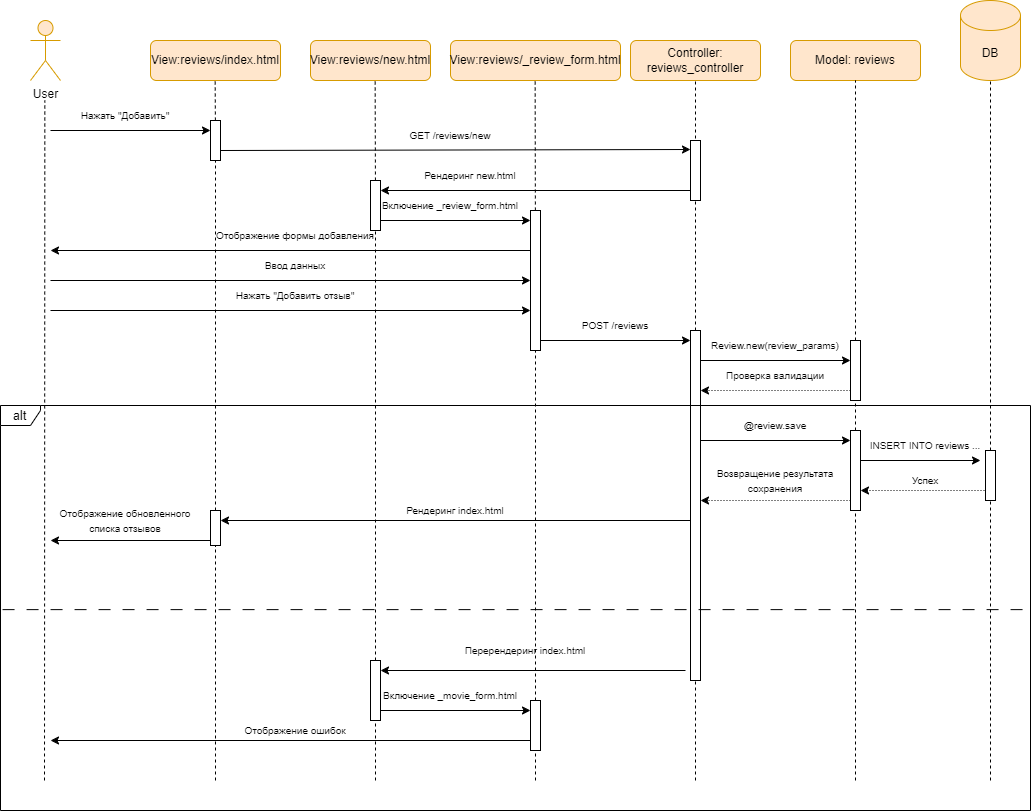

The diagram above was exported from draw.io. Its source (the exported page's mxGraphModel, read from the mxfile embedded in the PNG):
<mxGraphModel dx="1055" dy="580" grid="1" gridSize="10" guides="1" tooltips="1" connect="1" arrows="1" fold="1" page="1" pageScale="1" pageWidth="827" pageHeight="1169" math="0" shadow="0">
  <root>
    <mxCell id="0" />
    <mxCell id="1" parent="0" />
    <mxCell id="K3vwla0FhYdNXU5dA2W6-2" value="User" style="shape=umlActor;verticalLabelPosition=bottom;verticalAlign=top;html=1;outlineConnect=0;fillColor=#ffe6cc;strokeColor=#d79b00;" vertex="1" parent="1">
      <mxGeometry x="220" y="40" width="30" height="60" as="geometry" />
    </mxCell>
    <mxCell id="K3vwla0FhYdNXU5dA2W6-3" value="View:reviews/index.html" style="rounded=1;whiteSpace=wrap;html=1;fillColor=#ffe6cc;strokeColor=#d79b00;" vertex="1" parent="1">
      <mxGeometry x="340" y="60" width="130" height="40" as="geometry" />
    </mxCell>
    <mxCell id="K3vwla0FhYdNXU5dA2W6-4" value="Model: reviews" style="rounded=1;whiteSpace=wrap;html=1;fillColor=#ffe6cc;strokeColor=#d79b00;" vertex="1" parent="1">
      <mxGeometry x="980" y="60" width="130" height="40" as="geometry" />
    </mxCell>
    <mxCell id="K3vwla0FhYdNXU5dA2W6-5" value="Controller: reviews_controller" style="rounded=1;whiteSpace=wrap;html=1;fillColor=#ffe6cc;strokeColor=#d79b00;" vertex="1" parent="1">
      <mxGeometry x="820" y="60" width="130" height="40" as="geometry" />
    </mxCell>
    <mxCell id="K3vwla0FhYdNXU5dA2W6-6" value="DB" style="shape=cylinder3;whiteSpace=wrap;html=1;boundedLbl=1;backgroundOutline=1;size=15;fillColor=#ffe6cc;strokeColor=#d79b00;" vertex="1" parent="1">
      <mxGeometry x="1150" y="20" width="60" height="80" as="geometry" />
    </mxCell>
    <mxCell id="K3vwla0FhYdNXU5dA2W6-7" value="" style="endArrow=none;dashed=1;html=1;rounded=0;" edge="1" parent="1">
      <mxGeometry width="50" height="50" relative="1" as="geometry">
        <mxPoint x="234" y="800" as="sourcePoint" />
        <mxPoint x="234.32999999999998" y="120" as="targetPoint" />
      </mxGeometry>
    </mxCell>
    <mxCell id="K3vwla0FhYdNXU5dA2W6-8" value="" style="endArrow=none;dashed=1;html=1;rounded=0;" edge="1" parent="1" source="K3vwla0FhYdNXU5dA2W6-71">
      <mxGeometry width="50" height="50" relative="1" as="geometry">
        <mxPoint x="405" y="800" as="sourcePoint" />
        <mxPoint x="404.65999999999997" y="100" as="targetPoint" />
      </mxGeometry>
    </mxCell>
    <mxCell id="K3vwla0FhYdNXU5dA2W6-9" value="" style="endArrow=none;dashed=1;html=1;rounded=0;entryX=0.5;entryY=1;entryDx=0;entryDy=0;" edge="1" parent="1" source="K3vwla0FhYdNXU5dA2W6-59" target="K3vwla0FhYdNXU5dA2W6-5">
      <mxGeometry width="50" height="50" relative="1" as="geometry">
        <mxPoint x="885" y="800" as="sourcePoint" />
        <mxPoint x="885" y="350" as="targetPoint" />
      </mxGeometry>
    </mxCell>
    <mxCell id="K3vwla0FhYdNXU5dA2W6-10" value="" style="endArrow=none;dashed=1;html=1;rounded=0;entryX=0.5;entryY=1;entryDx=0;entryDy=0;" edge="1" parent="1" source="K3vwla0FhYdNXU5dA2W6-62" target="K3vwla0FhYdNXU5dA2W6-4">
      <mxGeometry width="50" height="50" relative="1" as="geometry">
        <mxPoint x="1045" y="800" as="sourcePoint" />
        <mxPoint x="1045" y="340" as="targetPoint" />
      </mxGeometry>
    </mxCell>
    <mxCell id="K3vwla0FhYdNXU5dA2W6-11" value="" style="endArrow=none;dashed=1;html=1;rounded=0;entryX=0.5;entryY=1;entryDx=0;entryDy=0;entryPerimeter=0;" edge="1" parent="1" source="K3vwla0FhYdNXU5dA2W6-57" target="K3vwla0FhYdNXU5dA2W6-6">
      <mxGeometry width="50" height="50" relative="1" as="geometry">
        <mxPoint x="1180" y="800" as="sourcePoint" />
        <mxPoint x="1179.8909090909092" y="320" as="targetPoint" />
      </mxGeometry>
    </mxCell>
    <mxCell id="K3vwla0FhYdNXU5dA2W6-12" value="View:reviews/new.html" style="rounded=1;whiteSpace=wrap;html=1;fillColor=#ffe6cc;strokeColor=#d79b00;" vertex="1" parent="1">
      <mxGeometry x="500" y="60" width="120" height="40" as="geometry" />
    </mxCell>
    <mxCell id="K3vwla0FhYdNXU5dA2W6-13" value="" style="endArrow=none;dashed=1;html=1;rounded=0;" edge="1" parent="1" source="K3vwla0FhYdNXU5dA2W6-69">
      <mxGeometry width="50" height="50" relative="1" as="geometry">
        <mxPoint x="565" y="800" as="sourcePoint" />
        <mxPoint x="564.66" y="100" as="targetPoint" />
      </mxGeometry>
    </mxCell>
    <mxCell id="K3vwla0FhYdNXU5dA2W6-14" value="View:reviews/_review_form.html" style="rounded=1;whiteSpace=wrap;html=1;fillColor=#ffe6cc;strokeColor=#d79b00;" vertex="1" parent="1">
      <mxGeometry x="640" y="60" width="170" height="40" as="geometry" />
    </mxCell>
    <mxCell id="K3vwla0FhYdNXU5dA2W6-15" value="" style="endArrow=none;dashed=1;html=1;rounded=0;" edge="1" parent="1" source="K3vwla0FhYdNXU5dA2W6-73">
      <mxGeometry width="50" height="50" relative="1" as="geometry">
        <mxPoint x="725" y="800" as="sourcePoint" />
        <mxPoint x="724.66" y="100" as="targetPoint" />
      </mxGeometry>
    </mxCell>
    <mxCell id="K3vwla0FhYdNXU5dA2W6-16" value="" style="endArrow=classic;html=1;rounded=0;" edge="1" parent="1">
      <mxGeometry width="50" height="50" relative="1" as="geometry">
        <mxPoint x="240" y="150" as="sourcePoint" />
        <mxPoint x="400" y="150" as="targetPoint" />
      </mxGeometry>
    </mxCell>
    <mxCell id="K3vwla0FhYdNXU5dA2W6-17" value="&lt;font style=&quot;font-size: 10px;&quot;&gt;Нажать &quot;Добавить&quot;&lt;/font&gt;" style="text;html=1;align=center;verticalAlign=middle;whiteSpace=wrap;rounded=0;" vertex="1" parent="1">
      <mxGeometry x="240" y="120" width="150" height="30" as="geometry" />
    </mxCell>
    <mxCell id="K3vwla0FhYdNXU5dA2W6-18" value="" style="endArrow=classic;html=1;rounded=0;" edge="1" parent="1">
      <mxGeometry width="50" height="50" relative="1" as="geometry">
        <mxPoint x="410" y="170" as="sourcePoint" />
        <mxPoint x="880" y="169" as="targetPoint" />
      </mxGeometry>
    </mxCell>
    <mxCell id="K3vwla0FhYdNXU5dA2W6-19" value="&lt;font style=&quot;font-size: 10px;&quot;&gt;GET /reviews/new&lt;/font&gt;" style="text;html=1;align=center;verticalAlign=middle;whiteSpace=wrap;rounded=0;" vertex="1" parent="1">
      <mxGeometry x="590" y="140" width="100" height="30" as="geometry" />
    </mxCell>
    <mxCell id="K3vwla0FhYdNXU5dA2W6-20" value="" style="endArrow=classic;html=1;rounded=0;" edge="1" parent="1">
      <mxGeometry width="50" height="50" relative="1" as="geometry">
        <mxPoint x="880" y="210" as="sourcePoint" />
        <mxPoint x="570" y="210" as="targetPoint" />
      </mxGeometry>
    </mxCell>
    <mxCell id="K3vwla0FhYdNXU5dA2W6-21" value="&lt;font style=&quot;font-size: 10px;&quot;&gt;Рендеринг new.html&lt;/font&gt;" style="text;html=1;align=center;verticalAlign=middle;whiteSpace=wrap;rounded=0;" vertex="1" parent="1">
      <mxGeometry x="610" y="180" width="100" height="30" as="geometry" />
    </mxCell>
    <mxCell id="K3vwla0FhYdNXU5dA2W6-22" value="" style="endArrow=classic;html=1;rounded=0;" edge="1" parent="1">
      <mxGeometry width="50" height="50" relative="1" as="geometry">
        <mxPoint x="570" y="240" as="sourcePoint" />
        <mxPoint x="720" y="240" as="targetPoint" />
      </mxGeometry>
    </mxCell>
    <mxCell id="K3vwla0FhYdNXU5dA2W6-23" value="&lt;font style=&quot;font-size: 10px;&quot;&gt;Включение _review_form.html&lt;/font&gt;" style="text;html=1;align=center;verticalAlign=middle;whiteSpace=wrap;rounded=0;" vertex="1" parent="1">
      <mxGeometry x="570" y="210" width="140" height="30" as="geometry" />
    </mxCell>
    <mxCell id="K3vwla0FhYdNXU5dA2W6-24" value="" style="endArrow=classic;html=1;rounded=0;" edge="1" parent="1">
      <mxGeometry width="50" height="50" relative="1" as="geometry">
        <mxPoint x="720" y="270" as="sourcePoint" />
        <mxPoint x="240" y="270" as="targetPoint" />
      </mxGeometry>
    </mxCell>
    <mxCell id="K3vwla0FhYdNXU5dA2W6-25" value="&lt;span style=&quot;font-size: 10px;&quot;&gt;Отображение формы добавления&lt;/span&gt;" style="text;html=1;align=center;verticalAlign=middle;whiteSpace=wrap;rounded=0;" vertex="1" parent="1">
      <mxGeometry x="390" y="240" width="190" height="30" as="geometry" />
    </mxCell>
    <mxCell id="K3vwla0FhYdNXU5dA2W6-26" value="" style="endArrow=classic;html=1;rounded=0;" edge="1" parent="1">
      <mxGeometry width="50" height="50" relative="1" as="geometry">
        <mxPoint x="240" y="300" as="sourcePoint" />
        <mxPoint x="720" y="300" as="targetPoint" />
      </mxGeometry>
    </mxCell>
    <mxCell id="K3vwla0FhYdNXU5dA2W6-27" value="" style="endArrow=classic;html=1;rounded=0;" edge="1" parent="1">
      <mxGeometry width="50" height="50" relative="1" as="geometry">
        <mxPoint x="240" y="330" as="sourcePoint" />
        <mxPoint x="720" y="330" as="targetPoint" />
      </mxGeometry>
    </mxCell>
    <mxCell id="K3vwla0FhYdNXU5dA2W6-28" value="&lt;span style=&quot;font-size: 10px;&quot;&gt;Ввод данных&lt;/span&gt;" style="text;html=1;align=center;verticalAlign=middle;whiteSpace=wrap;rounded=0;" vertex="1" parent="1">
      <mxGeometry x="390" y="270" width="190" height="30" as="geometry" />
    </mxCell>
    <mxCell id="K3vwla0FhYdNXU5dA2W6-29" value="&lt;span style=&quot;font-size: 10px;&quot;&gt;Нажать &quot;Добавить отзыв&quot;&lt;/span&gt;" style="text;html=1;align=center;verticalAlign=middle;whiteSpace=wrap;rounded=0;" vertex="1" parent="1">
      <mxGeometry x="390" y="300" width="190" height="30" as="geometry" />
    </mxCell>
    <mxCell id="K3vwla0FhYdNXU5dA2W6-30" value="" style="endArrow=classic;html=1;rounded=0;" edge="1" parent="1">
      <mxGeometry width="50" height="50" relative="1" as="geometry">
        <mxPoint x="730" y="360" as="sourcePoint" />
        <mxPoint x="880" y="360" as="targetPoint" />
      </mxGeometry>
    </mxCell>
    <mxCell id="K3vwla0FhYdNXU5dA2W6-31" value="&lt;span style=&quot;font-size: 10px;&quot;&gt;POST /&lt;/span&gt;&lt;span style=&quot;font-size: 10px;&quot;&gt;review&lt;/span&gt;&lt;span style=&quot;font-size: 10px;&quot;&gt;s&lt;/span&gt;" style="text;html=1;align=center;verticalAlign=middle;whiteSpace=wrap;rounded=0;" vertex="1" parent="1">
      <mxGeometry x="740" y="330" width="130" height="30" as="geometry" />
    </mxCell>
    <mxCell id="K3vwla0FhYdNXU5dA2W6-32" value="" style="endArrow=classic;html=1;rounded=0;" edge="1" parent="1">
      <mxGeometry width="50" height="50" relative="1" as="geometry">
        <mxPoint x="890" y="380" as="sourcePoint" />
        <mxPoint x="1040" y="380" as="targetPoint" />
      </mxGeometry>
    </mxCell>
    <mxCell id="K3vwla0FhYdNXU5dA2W6-33" value="&lt;span style=&quot;font-size: 10px;&quot;&gt;Review.new(&lt;/span&gt;&lt;span style=&quot;font-size: 10px;&quot;&gt;review&lt;/span&gt;&lt;span style=&quot;font-size: 10px;&quot;&gt;_params)&lt;/span&gt;" style="text;html=1;align=center;verticalAlign=middle;whiteSpace=wrap;rounded=0;" vertex="1" parent="1">
      <mxGeometry x="900" y="350" width="130" height="30" as="geometry" />
    </mxCell>
    <mxCell id="K3vwla0FhYdNXU5dA2W6-34" value="" style="endArrow=classic;html=1;rounded=0;dashed=1;dashPattern=1 2;" edge="1" parent="1">
      <mxGeometry width="50" height="50" relative="1" as="geometry">
        <mxPoint x="1040" y="410" as="sourcePoint" />
        <mxPoint x="890" y="410" as="targetPoint" />
      </mxGeometry>
    </mxCell>
    <mxCell id="K3vwla0FhYdNXU5dA2W6-35" value="&lt;span style=&quot;font-size: 10px;&quot;&gt;Проверка валидации&lt;/span&gt;" style="text;html=1;align=center;verticalAlign=middle;whiteSpace=wrap;rounded=0;" vertex="1" parent="1">
      <mxGeometry x="900" y="380" width="130" height="30" as="geometry" />
    </mxCell>
    <mxCell id="K3vwla0FhYdNXU5dA2W6-36" value="" style="endArrow=classic;html=1;rounded=0;" edge="1" parent="1">
      <mxGeometry width="50" height="50" relative="1" as="geometry">
        <mxPoint x="890" y="460" as="sourcePoint" />
        <mxPoint x="1040" y="460" as="targetPoint" />
      </mxGeometry>
    </mxCell>
    <mxCell id="K3vwla0FhYdNXU5dA2W6-37" value="&lt;span style=&quot;font-size: 10px;&quot;&gt;@&lt;/span&gt;&lt;span style=&quot;font-size: 10px;&quot;&gt;review&lt;/span&gt;&lt;span style=&quot;font-size: 10px;&quot;&gt;.save&lt;/span&gt;" style="text;html=1;align=center;verticalAlign=middle;whiteSpace=wrap;rounded=0;" vertex="1" parent="1">
      <mxGeometry x="900" y="430" width="130" height="30" as="geometry" />
    </mxCell>
    <mxCell id="K3vwla0FhYdNXU5dA2W6-38" value="" style="endArrow=classic;html=1;rounded=0;" edge="1" parent="1">
      <mxGeometry width="50" height="50" relative="1" as="geometry">
        <mxPoint x="1050" y="480" as="sourcePoint" />
        <mxPoint x="1170" y="480" as="targetPoint" />
      </mxGeometry>
    </mxCell>
    <mxCell id="K3vwla0FhYdNXU5dA2W6-39" value="&lt;span style=&quot;font-size: 10px;&quot;&gt;INSERT INTO&amp;nbsp;&lt;/span&gt;&lt;span style=&quot;font-size: 10px;&quot;&gt;review&lt;/span&gt;&lt;span style=&quot;font-size: 10px;&quot;&gt;s ...&lt;/span&gt;" style="text;html=1;align=center;verticalAlign=middle;whiteSpace=wrap;rounded=0;" vertex="1" parent="1">
      <mxGeometry x="1050" y="450" width="130" height="30" as="geometry" />
    </mxCell>
    <mxCell id="K3vwla0FhYdNXU5dA2W6-40" value="" style="endArrow=classic;html=1;rounded=0;dashed=1;dashPattern=1 2;" edge="1" parent="1">
      <mxGeometry width="50" height="50" relative="1" as="geometry">
        <mxPoint x="1180" y="510" as="sourcePoint" />
        <mxPoint x="1050" y="510" as="targetPoint" />
      </mxGeometry>
    </mxCell>
    <mxCell id="K3vwla0FhYdNXU5dA2W6-41" value="&lt;span style=&quot;font-size: 10px;&quot;&gt;Успех&lt;/span&gt;" style="text;html=1;align=center;verticalAlign=middle;whiteSpace=wrap;rounded=0;" vertex="1" parent="1">
      <mxGeometry x="1050" y="490" width="130" height="20" as="geometry" />
    </mxCell>
    <mxCell id="K3vwla0FhYdNXU5dA2W6-42" value="" style="endArrow=classic;html=1;rounded=0;dashed=1;dashPattern=1 2;" edge="1" parent="1">
      <mxGeometry width="50" height="50" relative="1" as="geometry">
        <mxPoint x="1040" y="520" as="sourcePoint" />
        <mxPoint x="890" y="520" as="targetPoint" />
      </mxGeometry>
    </mxCell>
    <mxCell id="K3vwla0FhYdNXU5dA2W6-43" value="&lt;span style=&quot;font-size: 10px;&quot;&gt;Возвращение результата сохранения&lt;/span&gt;" style="text;html=1;align=center;verticalAlign=middle;whiteSpace=wrap;rounded=0;" vertex="1" parent="1">
      <mxGeometry x="900" y="490" width="130" height="20" as="geometry" />
    </mxCell>
    <mxCell id="K3vwla0FhYdNXU5dA2W6-44" value="" style="endArrow=classic;html=1;rounded=0;" edge="1" parent="1">
      <mxGeometry width="50" height="50" relative="1" as="geometry">
        <mxPoint x="880" y="540" as="sourcePoint" />
        <mxPoint x="410" y="540" as="targetPoint" />
      </mxGeometry>
    </mxCell>
    <mxCell id="K3vwla0FhYdNXU5dA2W6-45" value="&lt;span style=&quot;font-size: 10px;&quot;&gt;Рендеринг index.html&lt;/span&gt;" style="text;html=1;align=center;verticalAlign=middle;whiteSpace=wrap;rounded=0;" vertex="1" parent="1">
      <mxGeometry x="580" y="520" width="130" height="20" as="geometry" />
    </mxCell>
    <mxCell id="K3vwla0FhYdNXU5dA2W6-46" style="edgeStyle=orthogonalEdgeStyle;rounded=0;orthogonalLoop=1;jettySize=auto;html=1;exitX=0.5;exitY=1;exitDx=0;exitDy=0;" edge="1" parent="1" source="K3vwla0FhYdNXU5dA2W6-45" target="K3vwla0FhYdNXU5dA2W6-45">
      <mxGeometry relative="1" as="geometry" />
    </mxCell>
    <mxCell id="K3vwla0FhYdNXU5dA2W6-47" value="" style="endArrow=classic;html=1;rounded=0;" edge="1" parent="1">
      <mxGeometry width="50" height="50" relative="1" as="geometry">
        <mxPoint x="400" y="560" as="sourcePoint" />
        <mxPoint x="240" y="560" as="targetPoint" />
      </mxGeometry>
    </mxCell>
    <mxCell id="K3vwla0FhYdNXU5dA2W6-48" value="&lt;span style=&quot;font-size: 10px;&quot;&gt;Отображение обновленного списка отзывов&lt;/span&gt;" style="text;html=1;align=center;verticalAlign=middle;whiteSpace=wrap;rounded=0;" vertex="1" parent="1">
      <mxGeometry x="240" y="530" width="150" height="20" as="geometry" />
    </mxCell>
    <mxCell id="K3vwla0FhYdNXU5dA2W6-49" value="" style="endArrow=classic;html=1;rounded=0;" edge="1" parent="1">
      <mxGeometry width="50" height="50" relative="1" as="geometry">
        <mxPoint x="875" y="690" as="sourcePoint" />
        <mxPoint x="570" y="690" as="targetPoint" />
      </mxGeometry>
    </mxCell>
    <mxCell id="K3vwla0FhYdNXU5dA2W6-50" value="&lt;span style=&quot;font-size: 10px;&quot;&gt;Перерендеринг index.html&lt;/span&gt;" style="text;html=1;align=center;verticalAlign=middle;whiteSpace=wrap;rounded=0;" vertex="1" parent="1">
      <mxGeometry x="650" y="660" width="130" height="20" as="geometry" />
    </mxCell>
    <mxCell id="K3vwla0FhYdNXU5dA2W6-51" value="" style="endArrow=classic;html=1;rounded=0;" edge="1" parent="1">
      <mxGeometry width="50" height="50" relative="1" as="geometry">
        <mxPoint x="570" y="730" as="sourcePoint" />
        <mxPoint x="720" y="730" as="targetPoint" />
      </mxGeometry>
    </mxCell>
    <mxCell id="K3vwla0FhYdNXU5dA2W6-52" value="&lt;font style=&quot;font-size: 10px;&quot;&gt;Включение _movie_form.html&lt;/font&gt;" style="text;html=1;align=center;verticalAlign=middle;whiteSpace=wrap;rounded=0;" vertex="1" parent="1">
      <mxGeometry x="570" y="700" width="140" height="30" as="geometry" />
    </mxCell>
    <mxCell id="K3vwla0FhYdNXU5dA2W6-53" value="" style="endArrow=classic;html=1;rounded=0;" edge="1" parent="1">
      <mxGeometry width="50" height="50" relative="1" as="geometry">
        <mxPoint x="725" y="760" as="sourcePoint" />
        <mxPoint x="240" y="760" as="targetPoint" />
      </mxGeometry>
    </mxCell>
    <mxCell id="K3vwla0FhYdNXU5dA2W6-54" value="&lt;span style=&quot;font-size: 10px;&quot;&gt;Отображение ошибок&lt;/span&gt;" style="text;html=1;align=center;verticalAlign=middle;whiteSpace=wrap;rounded=0;" vertex="1" parent="1">
      <mxGeometry x="420" y="740" width="130" height="20" as="geometry" />
    </mxCell>
    <mxCell id="K3vwla0FhYdNXU5dA2W6-55" value="" style="rounded=0;whiteSpace=wrap;html=1;" vertex="1" parent="1">
      <mxGeometry x="880" y="160" width="10" height="60" as="geometry" />
    </mxCell>
    <mxCell id="K3vwla0FhYdNXU5dA2W6-56" value="" style="endArrow=none;dashed=1;html=1;rounded=0;entryX=0.5;entryY=1;entryDx=0;entryDy=0;entryPerimeter=0;" edge="1" parent="1" target="K3vwla0FhYdNXU5dA2W6-57">
      <mxGeometry width="50" height="50" relative="1" as="geometry">
        <mxPoint x="1180" y="800" as="sourcePoint" />
        <mxPoint x="1180" y="100" as="targetPoint" />
      </mxGeometry>
    </mxCell>
    <mxCell id="K3vwla0FhYdNXU5dA2W6-57" value="" style="rounded=0;whiteSpace=wrap;html=1;" vertex="1" parent="1">
      <mxGeometry x="1175" y="470" width="10" height="50" as="geometry" />
    </mxCell>
    <mxCell id="K3vwla0FhYdNXU5dA2W6-58" value="" style="endArrow=none;dashed=1;html=1;rounded=0;entryX=0.5;entryY=1;entryDx=0;entryDy=0;" edge="1" parent="1" target="K3vwla0FhYdNXU5dA2W6-59">
      <mxGeometry width="50" height="50" relative="1" as="geometry">
        <mxPoint x="885" y="800" as="sourcePoint" />
        <mxPoint x="885" y="100" as="targetPoint" />
      </mxGeometry>
    </mxCell>
    <mxCell id="K3vwla0FhYdNXU5dA2W6-59" value="" style="rounded=0;whiteSpace=wrap;html=1;" vertex="1" parent="1">
      <mxGeometry x="880" y="350" width="10" height="350" as="geometry" />
    </mxCell>
    <mxCell id="K3vwla0FhYdNXU5dA2W6-60" value="" style="rounded=0;whiteSpace=wrap;html=1;" vertex="1" parent="1">
      <mxGeometry x="1040" y="360" width="10" height="60" as="geometry" />
    </mxCell>
    <mxCell id="K3vwla0FhYdNXU5dA2W6-61" value="" style="endArrow=none;dashed=1;html=1;rounded=0;entryX=0.5;entryY=1;entryDx=0;entryDy=0;" edge="1" parent="1" target="K3vwla0FhYdNXU5dA2W6-62">
      <mxGeometry width="50" height="50" relative="1" as="geometry">
        <mxPoint x="1045" y="800" as="sourcePoint" />
        <mxPoint x="1045" y="100" as="targetPoint" />
      </mxGeometry>
    </mxCell>
    <mxCell id="K3vwla0FhYdNXU5dA2W6-62" value="" style="rounded=0;whiteSpace=wrap;html=1;" vertex="1" parent="1">
      <mxGeometry x="1040" y="450" width="10" height="80" as="geometry" />
    </mxCell>
    <mxCell id="K3vwla0FhYdNXU5dA2W6-64" value="" style="endArrow=none;dashed=1;html=1;rounded=0;" edge="1" parent="1" target="K3vwla0FhYdNXU5dA2W6-65">
      <mxGeometry width="50" height="50" relative="1" as="geometry">
        <mxPoint x="725" y="800" as="sourcePoint" />
        <mxPoint x="724.66" y="100" as="targetPoint" />
      </mxGeometry>
    </mxCell>
    <mxCell id="K3vwla0FhYdNXU5dA2W6-65" value="" style="rounded=0;whiteSpace=wrap;html=1;" vertex="1" parent="1">
      <mxGeometry x="720" y="720" width="10" height="50" as="geometry" />
    </mxCell>
    <mxCell id="K3vwla0FhYdNXU5dA2W6-66" value="" style="endArrow=none;dashed=1;html=1;rounded=0;" edge="1" parent="1" target="K3vwla0FhYdNXU5dA2W6-67">
      <mxGeometry width="50" height="50" relative="1" as="geometry">
        <mxPoint x="405" y="800" as="sourcePoint" />
        <mxPoint x="404.65999999999997" y="100" as="targetPoint" />
      </mxGeometry>
    </mxCell>
    <mxCell id="K3vwla0FhYdNXU5dA2W6-67" value="" style="rounded=0;whiteSpace=wrap;html=1;" vertex="1" parent="1">
      <mxGeometry x="400" y="530" width="10" height="35" as="geometry" />
    </mxCell>
    <mxCell id="K3vwla0FhYdNXU5dA2W6-68" value="" style="endArrow=none;dashed=1;html=1;rounded=0;" edge="1" parent="1" target="K3vwla0FhYdNXU5dA2W6-69">
      <mxGeometry width="50" height="50" relative="1" as="geometry">
        <mxPoint x="565" y="800" as="sourcePoint" />
        <mxPoint x="564.66" y="100" as="targetPoint" />
      </mxGeometry>
    </mxCell>
    <mxCell id="K3vwla0FhYdNXU5dA2W6-69" value="" style="rounded=0;whiteSpace=wrap;html=1;" vertex="1" parent="1">
      <mxGeometry x="560" y="200" width="10" height="50" as="geometry" />
    </mxCell>
    <mxCell id="K3vwla0FhYdNXU5dA2W6-70" value="" style="endArrow=none;dashed=1;html=1;rounded=0;" edge="1" parent="1" source="K3vwla0FhYdNXU5dA2W6-67" target="K3vwla0FhYdNXU5dA2W6-71">
      <mxGeometry width="50" height="50" relative="1" as="geometry">
        <mxPoint x="405" y="530" as="sourcePoint" />
        <mxPoint x="404.65999999999997" y="100" as="targetPoint" />
      </mxGeometry>
    </mxCell>
    <mxCell id="K3vwla0FhYdNXU5dA2W6-71" value="" style="rounded=0;whiteSpace=wrap;html=1;" vertex="1" parent="1">
      <mxGeometry x="400" y="140" width="10" height="40" as="geometry" />
    </mxCell>
    <mxCell id="K3vwla0FhYdNXU5dA2W6-72" value="" style="endArrow=none;dashed=1;html=1;rounded=0;" edge="1" parent="1" source="K3vwla0FhYdNXU5dA2W6-65" target="K3vwla0FhYdNXU5dA2W6-73">
      <mxGeometry width="50" height="50" relative="1" as="geometry">
        <mxPoint x="725" y="720" as="sourcePoint" />
        <mxPoint x="724.66" y="100" as="targetPoint" />
      </mxGeometry>
    </mxCell>
    <mxCell id="K3vwla0FhYdNXU5dA2W6-73" value="" style="rounded=0;whiteSpace=wrap;html=1;" vertex="1" parent="1">
      <mxGeometry x="720" y="230" width="10" height="140" as="geometry" />
    </mxCell>
    <mxCell id="K3vwla0FhYdNXU5dA2W6-74" value="&lt;font style=&quot;font-size: 13px;&quot;&gt;alt&lt;/font&gt;" style="shape=umlFrame;whiteSpace=wrap;html=1;pointerEvents=0;width=40;height=20;" vertex="1" parent="1">
      <mxGeometry x="190" y="425" width="1030" height="405" as="geometry" />
    </mxCell>
    <mxCell id="K3vwla0FhYdNXU5dA2W6-75" value="" style="endArrow=none;dashed=1;html=1;rounded=0;exitX=0.002;exitY=0.504;exitDx=0;exitDy=0;exitPerimeter=0;entryX=1.003;entryY=0.504;entryDx=0;entryDy=0;entryPerimeter=0;dashPattern=12 12;" edge="1" parent="1" source="K3vwla0FhYdNXU5dA2W6-74" target="K3vwla0FhYdNXU5dA2W6-74">
      <mxGeometry width="50" height="50" relative="1" as="geometry">
        <mxPoint x="680" y="660" as="sourcePoint" />
        <mxPoint x="730" y="610" as="targetPoint" />
      </mxGeometry>
    </mxCell>
    <mxCell id="K3vwla0FhYdNXU5dA2W6-63" value="" style="rounded=0;whiteSpace=wrap;html=1;" vertex="1" parent="1">
      <mxGeometry x="560" y="680" width="10" height="60" as="geometry" />
    </mxCell>
  </root>
</mxGraphModel>